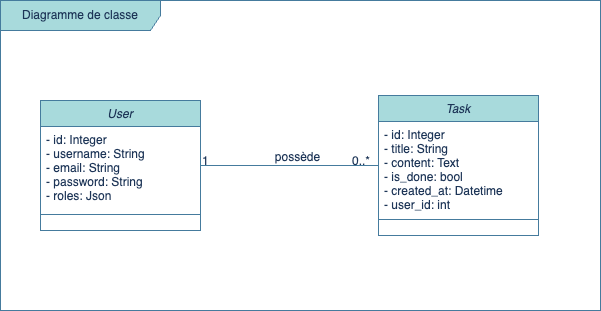

The diagram above was exported from draw.io. Its source (the exported page's mxGraphModel, read from the mxfile embedded in the PNG):
<mxGraphModel dx="1192" dy="1169" grid="1" gridSize="10" guides="1" tooltips="1" connect="1" arrows="1" fold="1" page="1" pageScale="1" pageWidth="827" pageHeight="1169" math="0" shadow="0">
  <root>
    <mxCell id="0" />
    <mxCell id="1" parent="0" />
    <mxCell id="mDjUA1cl9YjUl0fvzA5g-1" value="Diagramme de classe" style="shape=umlFrame;whiteSpace=wrap;html=1;pointerEvents=0;recursiveResize=0;container=1;collapsible=0;width=160;strokeColor=#457B9D;fontColor=#1D3557;fillColor=#A8DADC;" parent="1" vertex="1">
      <mxGeometry width="600" height="310" as="geometry" />
    </mxCell>
    <mxCell id="mDjUA1cl9YjUl0fvzA5g-2" value="User" style="swimlane;fontStyle=2;align=center;verticalAlign=top;childLayout=stackLayout;horizontal=1;startSize=26;horizontalStack=0;resizeParent=1;resizeLast=0;collapsible=1;marginBottom=0;rounded=0;shadow=0;strokeWidth=1;labelBackgroundColor=none;fillColor=#A8DADC;strokeColor=#457B9D;fontColor=#1D3557;" parent="mDjUA1cl9YjUl0fvzA5g-1" vertex="1">
      <mxGeometry x="40" y="100" width="160" height="130" as="geometry">
        <mxRectangle x="230" y="140" width="160" height="26" as="alternateBounds" />
      </mxGeometry>
    </mxCell>
    <mxCell id="mDjUA1cl9YjUl0fvzA5g-3" value="- id: Integer&#10;- username: String&#10;- email: String&#10;- password: String&#10;- roles: Json" style="text;align=left;verticalAlign=top;spacingLeft=4;spacingRight=4;overflow=hidden;rotatable=0;points=[[0,0.5],[1,0.5]];portConstraint=eastwest;labelBackgroundColor=none;fontColor=#1D3557;" parent="mDjUA1cl9YjUl0fvzA5g-2" vertex="1">
      <mxGeometry y="26" width="160" height="84" as="geometry" />
    </mxCell>
    <mxCell id="mDjUA1cl9YjUl0fvzA5g-4" value="" style="line;html=1;strokeWidth=1;align=left;verticalAlign=middle;spacingTop=-1;spacingLeft=3;spacingRight=3;rotatable=0;labelPosition=right;points=[];portConstraint=eastwest;labelBackgroundColor=none;fillColor=#A8DADC;strokeColor=#457B9D;fontColor=#1D3557;" parent="mDjUA1cl9YjUl0fvzA5g-2" vertex="1">
      <mxGeometry y="110" width="160" height="8" as="geometry" />
    </mxCell>
    <mxCell id="mDjUA1cl9YjUl0fvzA5g-8" value="Task" style="swimlane;fontStyle=2;align=center;verticalAlign=top;childLayout=stackLayout;horizontal=1;startSize=26;horizontalStack=0;resizeParent=1;resizeLast=0;collapsible=1;marginBottom=0;rounded=0;shadow=0;strokeWidth=1;labelBackgroundColor=none;fillColor=#A8DADC;strokeColor=#457B9D;fontColor=#1D3557;" parent="mDjUA1cl9YjUl0fvzA5g-1" vertex="1">
      <mxGeometry x="378" y="95" width="160" height="140" as="geometry">
        <mxRectangle x="550" y="140" width="160" height="26" as="alternateBounds" />
      </mxGeometry>
    </mxCell>
    <mxCell id="mDjUA1cl9YjUl0fvzA5g-9" value="- id: Integer&#10;- title: String&#10;- content: Text&#10;- is_done: bool&#10;- created_at: Datetime&#10;- user_id: int" style="text;align=left;verticalAlign=top;spacingLeft=4;spacingRight=4;overflow=hidden;rotatable=0;points=[[0,0.5],[1,0.5]];portConstraint=eastwest;rounded=0;shadow=0;html=0;labelBackgroundColor=none;fontColor=#1D3557;" parent="mDjUA1cl9YjUl0fvzA5g-8" vertex="1">
      <mxGeometry y="26" width="160" height="94" as="geometry" />
    </mxCell>
    <mxCell id="mDjUA1cl9YjUl0fvzA5g-10" value="" style="line;html=1;strokeWidth=1;align=left;verticalAlign=middle;spacingTop=-1;spacingLeft=3;spacingRight=3;rotatable=0;labelPosition=right;points=[];portConstraint=eastwest;labelBackgroundColor=none;fillColor=#A8DADC;strokeColor=#457B9D;fontColor=#1D3557;" parent="mDjUA1cl9YjUl0fvzA5g-8" vertex="1">
      <mxGeometry y="120" width="160" height="8" as="geometry" />
    </mxCell>
    <mxCell id="mDjUA1cl9YjUl0fvzA5g-11" value="" style="endArrow=none;shadow=0;strokeWidth=1;rounded=0;endFill=0;edgeStyle=elbowEdgeStyle;elbow=vertical;labelBackgroundColor=none;strokeColor=#457B9D;fontColor=default;" parent="mDjUA1cl9YjUl0fvzA5g-1" source="mDjUA1cl9YjUl0fvzA5g-2" target="mDjUA1cl9YjUl0fvzA5g-8" edge="1">
      <mxGeometry x="0.5" y="41" relative="1" as="geometry">
        <mxPoint x="250" y="192" as="sourcePoint" />
        <mxPoint x="410" y="192" as="targetPoint" />
        <mxPoint x="-40" y="32" as="offset" />
      </mxGeometry>
    </mxCell>
    <mxCell id="mDjUA1cl9YjUl0fvzA5g-12" value="1" style="resizable=0;align=left;verticalAlign=bottom;labelBackgroundColor=none;fontSize=12;fillColor=#A8DADC;strokeColor=#457B9D;fontColor=#1D3557;" parent="mDjUA1cl9YjUl0fvzA5g-11" connectable="0" vertex="1">
      <mxGeometry x="-1" relative="1" as="geometry">
        <mxPoint y="4" as="offset" />
      </mxGeometry>
    </mxCell>
    <mxCell id="mDjUA1cl9YjUl0fvzA5g-13" value="0..*" style="resizable=0;align=right;verticalAlign=bottom;labelBackgroundColor=none;fontSize=12;fillColor=#A8DADC;strokeColor=#457B9D;fontColor=#1D3557;" parent="mDjUA1cl9YjUl0fvzA5g-11" connectable="0" vertex="1">
      <mxGeometry x="1" relative="1" as="geometry">
        <mxPoint x="-7" y="4" as="offset" />
      </mxGeometry>
    </mxCell>
    <mxCell id="mDjUA1cl9YjUl0fvzA5g-14" value="possède" style="text;html=1;resizable=0;points=[];;align=center;verticalAlign=middle;labelBackgroundColor=none;rounded=0;shadow=0;strokeWidth=1;fontSize=12;fontColor=#1D3557;" parent="mDjUA1cl9YjUl0fvzA5g-11" connectable="0" vertex="1">
      <mxGeometry x="0.5" y="49" relative="1" as="geometry">
        <mxPoint x="-38" y="40" as="offset" />
      </mxGeometry>
    </mxCell>
  </root>
</mxGraphModel>